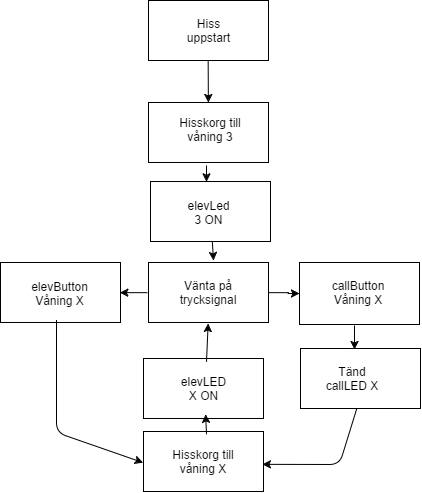

The diagram above was exported from draw.io. Its source (the exported page's mxGraphModel, read from the mxfile embedded in the PNG):
<mxGraphModel dx="1128" dy="501" grid="0" gridSize="10" guides="1" tooltips="1" connect="0" arrows="1" fold="1" page="0" pageScale="1.5" pageWidth="826" pageHeight="1169" background="none" math="0" shadow="0">
  <root>
    <mxCell id="0" style=";html=1;" />
    <mxCell id="1" style=";html=1;" parent="0" />
    <mxCell id="488a514778c516dd-66" value="" style="whiteSpace=wrap;html=1;" vertex="1" parent="1">
      <mxGeometry x="9" y="26" width="120" height="60" as="geometry" />
    </mxCell>
    <mxCell id="488a514778c516dd-67" value="Hiss uppstart" style="text;html=1;strokeColor=none;fillColor=none;align=center;verticalAlign=middle;whiteSpace=wrap;" vertex="1" parent="1">
      <mxGeometry x="49" y="46" width="40" height="20" as="geometry" />
    </mxCell>
    <mxCell id="488a514778c516dd-69" value="" style="endArrow=classic;html=1;exitX=0.496;exitY=1.014;exitPerimeter=0;" edge="1" parent="1" source="488a514778c516dd-66" target="488a514778c516dd-70">
      <mxGeometry width="50" height="50" relative="1" as="geometry">
        <mxPoint x="9" y="157" as="sourcePoint" />
        <mxPoint x="74" y="156" as="targetPoint" />
      </mxGeometry>
    </mxCell>
    <mxCell id="488a514778c516dd-70" value="" style="whiteSpace=wrap;html=1;" vertex="1" parent="1">
      <mxGeometry x="9" y="128" width="120" height="60" as="geometry" />
    </mxCell>
    <mxCell id="488a514778c516dd-71" value="Hisskorg till våning 3" style="text;html=1;strokeColor=none;fillColor=none;align=center;verticalAlign=middle;whiteSpace=wrap;" vertex="1" parent="1">
      <mxGeometry x="27" y="145" width="88" height="20" as="geometry" />
    </mxCell>
    <mxCell id="488a514778c516dd-78" style="edgeStyle=orthogonalEdgeStyle;rounded=0;html=1;jettySize=auto;orthogonalLoop=1;" edge="1" parent="1" source="488a514778c516dd-72" target="488a514778c516dd-75">
      <mxGeometry relative="1" as="geometry" />
    </mxCell>
    <mxCell id="488a514778c516dd-72" value="" style="whiteSpace=wrap;html=1;" vertex="1" parent="1">
      <mxGeometry x="9" y="288" width="120" height="60" as="geometry" />
    </mxCell>
    <mxCell id="488a514778c516dd-74" value="Vänta på trycksignal" style="text;html=1;strokeColor=none;fillColor=none;align=center;verticalAlign=middle;whiteSpace=wrap;" vertex="1" parent="1">
      <mxGeometry x="49" y="308" width="40" height="20" as="geometry" />
    </mxCell>
    <mxCell id="488a514778c516dd-75" value="" style="whiteSpace=wrap;html=1;" vertex="1" parent="1">
      <mxGeometry x="160" y="288" width="120" height="62" as="geometry" />
    </mxCell>
    <mxCell id="488a514778c516dd-76" value="callButton Våning X" style="text;html=1;strokeColor=none;fillColor=none;align=center;verticalAlign=middle;whiteSpace=wrap;" vertex="1" parent="1">
      <mxGeometry x="188" y="308" width="62" height="20" as="geometry" />
    </mxCell>
    <mxCell id="488a514778c516dd-79" value="" style="whiteSpace=wrap;html=1;" vertex="1" parent="1">
      <mxGeometry x="4" y="457" width="120" height="60" as="geometry" />
    </mxCell>
    <mxCell id="488a514778c516dd-80" value="Hisskorg till våning X" style="text;html=1;strokeColor=none;fillColor=none;align=center;verticalAlign=middle;whiteSpace=wrap;" vertex="1" parent="1">
      <mxGeometry x="20" y="477" width="88" height="20" as="geometry" />
    </mxCell>
    <mxCell id="488a514778c516dd-81" value="" style="endArrow=classic;html=1;" edge="1" parent="1">
      <mxGeometry width="50" height="50" relative="1" as="geometry">
        <mxPoint x="215" y="351" as="sourcePoint" />
        <mxPoint x="215" y="375" as="targetPoint" />
      </mxGeometry>
    </mxCell>
    <mxCell id="488a514778c516dd-82" value="" style="whiteSpace=wrap;html=1;" vertex="1" parent="1">
      <mxGeometry x="161" y="374" width="120" height="60" as="geometry" />
    </mxCell>
    <mxCell id="488a514778c516dd-83" value="Tänd callLED X" style="text;html=1;strokeColor=none;fillColor=none;align=center;verticalAlign=middle;whiteSpace=wrap;" vertex="1" parent="1">
      <mxGeometry x="178" y="394" width="70" height="20" as="geometry" />
    </mxCell>
    <mxCell id="488a514778c516dd-86" value="" style="whiteSpace=wrap;html=1;" vertex="1" parent="1">
      <mxGeometry x="-139" y="288" width="120" height="60" as="geometry" />
    </mxCell>
    <mxCell id="488a514778c516dd-87" value="" style="endArrow=classic;html=1;entryX=0.991;entryY=0.499;entryPerimeter=0;exitX=-0.013;exitY=0.499;exitPerimeter=0;" edge="1" parent="1" source="488a514778c516dd-72" target="488a514778c516dd-86">
      <mxGeometry width="50" height="50" relative="1" as="geometry">
        <mxPoint x="-139" y="591" as="sourcePoint" />
        <mxPoint x="-89" y="541" as="targetPoint" />
      </mxGeometry>
    </mxCell>
    <mxCell id="488a514778c516dd-88" value="elevButton Våning X" style="text;html=1;strokeColor=none;fillColor=none;align=center;verticalAlign=middle;whiteSpace=wrap;" vertex="1" parent="1">
      <mxGeometry x="-118" y="299" width="77" height="40" as="geometry" />
    </mxCell>
    <mxCell id="488a514778c516dd-89" value="" style="whiteSpace=wrap;html=1;" vertex="1" parent="1">
      <mxGeometry x="11" y="207" width="120" height="60" as="geometry" />
    </mxCell>
    <mxCell id="488a514778c516dd-90" value="elevLed 3 ON" style="text;html=1;strokeColor=none;fillColor=none;align=center;verticalAlign=middle;whiteSpace=wrap;" vertex="1" parent="1">
      <mxGeometry x="49" y="220" width="40" height="35" as="geometry" />
    </mxCell>
    <mxCell id="488a514778c516dd-91" value="" style="endArrow=classic;html=1;" edge="1" parent="1" source="488a514778c516dd-89">
      <mxGeometry width="50" height="50" relative="1" as="geometry">
        <mxPoint x="-139" y="596" as="sourcePoint" />
        <mxPoint x="74" y="286" as="targetPoint" />
      </mxGeometry>
    </mxCell>
    <mxCell id="488a514778c516dd-92" value="" style="endArrow=classic;html=1;entryX=0.47;entryY=0.012;entryPerimeter=0;" edge="1" parent="1" target="488a514778c516dd-89">
      <mxGeometry width="50" height="50" relative="1" as="geometry">
        <mxPoint x="67" y="191" as="sourcePoint" />
        <mxPoint x="-89" y="538" as="targetPoint" />
      </mxGeometry>
    </mxCell>
    <mxCell id="488a514778c516dd-93" value="" style="whiteSpace=wrap;html=1;" vertex="1" parent="1">
      <mxGeometry x="4" y="384" width="120" height="60" as="geometry" />
    </mxCell>
    <mxCell id="488a514778c516dd-94" value="elevLED X ON" style="text;html=1;strokeColor=none;fillColor=none;align=center;verticalAlign=middle;whiteSpace=wrap;" vertex="1" parent="1">
      <mxGeometry x="44" y="404" width="40" height="20" as="geometry" />
    </mxCell>
    <mxCell id="488a514778c516dd-95" value="" style="endArrow=classic;html=1;entryX=0.515;entryY=0.924;entryPerimeter=0;exitX=0.522;exitY=0.054;exitPerimeter=0;" edge="1" parent="1" source="488a514778c516dd-79" target="488a514778c516dd-93">
      <mxGeometry width="50" height="50" relative="1" as="geometry">
        <mxPoint x="-139" y="588" as="sourcePoint" />
        <mxPoint x="-89" y="538" as="targetPoint" />
      </mxGeometry>
    </mxCell>
    <mxCell id="488a514778c516dd-96" value="" style="endArrow=classic;html=1;entryX=0;entryY=0.517;entryPerimeter=0;exitX=0.47;exitY=0.968;exitPerimeter=0;" edge="1" parent="1" source="488a514778c516dd-86" target="488a514778c516dd-79">
      <mxGeometry width="50" height="50" relative="1" as="geometry">
        <mxPoint x="-139" y="588" as="sourcePoint" />
        <mxPoint x="-89" y="538" as="targetPoint" />
        <Array as="points">
          <mxPoint x="-83" y="458" />
        </Array>
      </mxGeometry>
    </mxCell>
    <mxCell id="488a514778c516dd-97" value="" style="endArrow=classic;html=1;entryX=0.987;entryY=0.554;entryPerimeter=0;" edge="1" parent="1" target="488a514778c516dd-79">
      <mxGeometry width="50" height="50" relative="1" as="geometry">
        <mxPoint x="217" y="435" as="sourcePoint" />
        <mxPoint x="-89" y="538" as="targetPoint" />
        <Array as="points">
          <mxPoint x="200" y="490" />
        </Array>
      </mxGeometry>
    </mxCell>
    <mxCell id="488a514778c516dd-98" value="" style="endArrow=classic;html=1;entryX=0.494;entryY=1.01;entryPerimeter=0;exitX=0.528;exitY=0.049;exitPerimeter=0;" edge="1" parent="1" source="488a514778c516dd-93" target="488a514778c516dd-72">
      <mxGeometry width="50" height="50" relative="1" as="geometry">
        <mxPoint x="-139" y="588" as="sourcePoint" />
        <mxPoint x="-89" y="538" as="targetPoint" />
      </mxGeometry>
    </mxCell>
  </root>
</mxGraphModel>